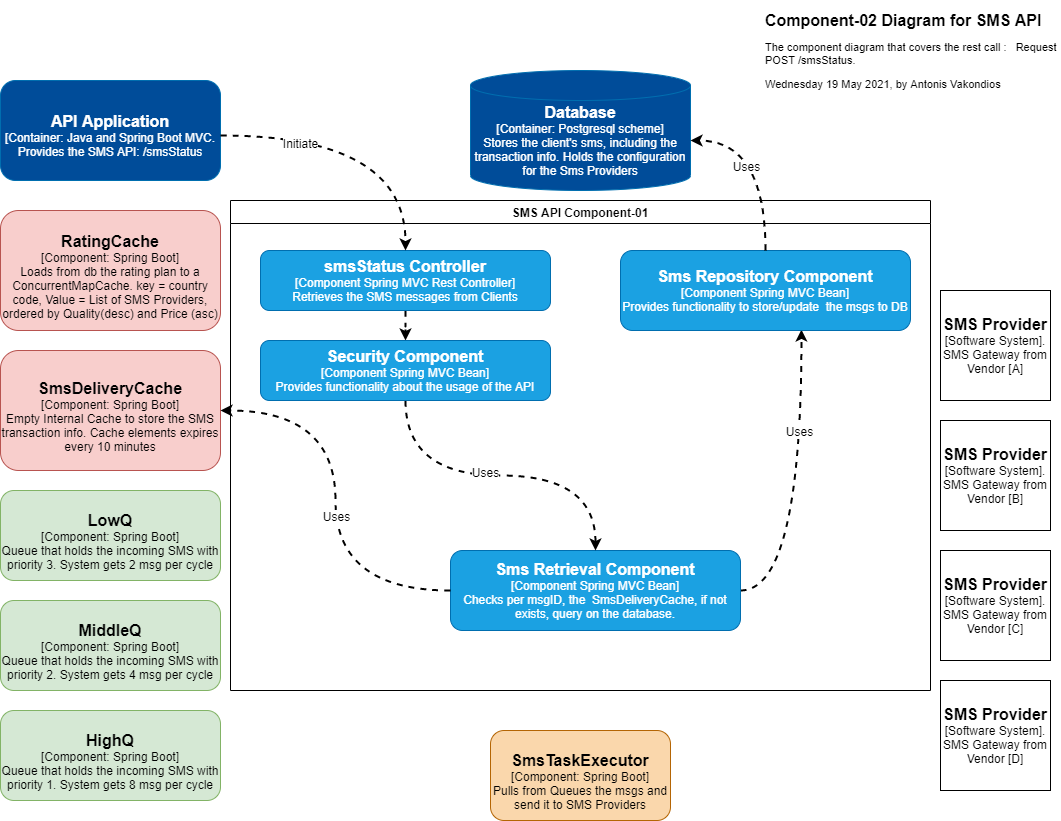

The diagram above was exported from draw.io. Its source (the exported page's mxGraphModel, read from the mxfile embedded in the PNG):
<mxGraphModel dx="1422" dy="743" grid="1" gridSize="10" guides="1" tooltips="1" connect="1" arrows="1" fold="1" page="1" pageScale="1" pageWidth="1100" pageHeight="850" background="#ffffff" math="0" shadow="0">
  <root>
    <mxCell id="0" />
    <mxCell id="1" parent="0" />
    <mxCell id="R8wEhseWFUWffGJAdalP-8" value="&lt;font style=&quot;font-size: 16px&quot;&gt;&lt;b&gt;Database&lt;/b&gt;&lt;/font&gt;&lt;br&gt;[Container: Postgresql scheme]&lt;br&gt;Stores the client's sms, including the transaction info. Holds the configuration for the Sms Providers" style="text;html=1;strokeColor=none;fillColor=none;align=center;verticalAlign=middle;whiteSpace=wrap;rounded=0;fontColor=#FFFFFF;" parent="1" vertex="1">
      <mxGeometry x="30" y="300" width="220" height="80" as="geometry" />
    </mxCell>
    <mxCell id="R8wEhseWFUWffGJAdalP-11" value="&lt;font style=&quot;font-size: 16px&quot;&gt;&lt;b&gt;Cache&lt;/b&gt;&lt;/font&gt;&lt;br&gt;[Container: Spring Boot Internal Cache]&lt;br&gt;Stores the client's sms, including the transaction info. Holds the rate plan of Vendors per country, quality and price." style="text;html=1;strokeColor=none;fillColor=none;align=center;verticalAlign=middle;whiteSpace=wrap;rounded=0;fontColor=#FFFFFF;" parent="1" vertex="1">
      <mxGeometry x="30" y="440" width="220" height="80" as="geometry" />
    </mxCell>
    <mxCell id="R8wEhseWFUWffGJAdalP-32" value="&lt;span style=&quot;font-size: 16px&quot;&gt;&lt;b&gt;Internal Queues&lt;/b&gt;&lt;/span&gt;&lt;br&gt;[Container: Spring Boot Internal Queue]&lt;br&gt;Stores the incoming SMS per SMS Priority (High, Middle, Low)" style="text;html=1;strokeColor=none;fillColor=none;align=center;verticalAlign=middle;whiteSpace=wrap;rounded=0;fontColor=#FFFFFF;" parent="1" vertex="1">
      <mxGeometry x="30" y="580" width="220" height="80" as="geometry" />
    </mxCell>
    <mxCell id="R8wEhseWFUWffGJAdalP-15" value="" style="rounded=1;whiteSpace=wrap;html=1;strokeColor=#006EAF;fontColor=#ffffff;fillColor=#004C99;" parent="1" vertex="1">
      <mxGeometry x="30" y="80" width="220" height="100" as="geometry" />
    </mxCell>
    <mxCell id="R8wEhseWFUWffGJAdalP-14" value="SMS API Component-01" style="swimlane;" parent="1" vertex="1">
      <mxGeometry x="260" y="200" width="700" height="490" as="geometry" />
    </mxCell>
    <mxCell id="pFln-YqtwbLcK7AGH-t1-4" style="edgeStyle=orthogonalEdgeStyle;curved=1;rounded=0;orthogonalLoop=1;jettySize=auto;html=1;dashed=1;strokeWidth=2;" edge="1" parent="R8wEhseWFUWffGJAdalP-14" source="zWxDEUG87fzF7147746I-4" target="pFln-YqtwbLcK7AGH-t1-3">
      <mxGeometry relative="1" as="geometry" />
    </mxCell>
    <mxCell id="zWxDEUG87fzF7147746I-4" value="&lt;font style=&quot;font-size: 16px&quot;&gt;&lt;b&gt;smsStatus Controller&lt;/b&gt;&lt;br&gt;&lt;/font&gt;[Component Spring MVC Rest Controller]&lt;br&gt;Retrieves the SMS messages from Clients" style="rounded=1;whiteSpace=wrap;html=1;fillColor=#1ba1e2;strokeColor=#006EAF;fontColor=#ffffff;" parent="R8wEhseWFUWffGJAdalP-14" vertex="1">
      <mxGeometry x="30" y="50" width="290" height="60" as="geometry" />
    </mxCell>
    <mxCell id="pFln-YqtwbLcK7AGH-t1-9" style="edgeStyle=orthogonalEdgeStyle;curved=1;rounded=0;orthogonalLoop=1;jettySize=auto;html=1;entryX=0.624;entryY=0.988;entryDx=0;entryDy=0;entryPerimeter=0;dashed=1;strokeWidth=2;exitX=1;exitY=0.5;exitDx=0;exitDy=0;" edge="1" parent="R8wEhseWFUWffGJAdalP-14" source="zWxDEUG87fzF7147746I-5" target="zWxDEUG87fzF7147746I-6">
      <mxGeometry relative="1" as="geometry" />
    </mxCell>
    <mxCell id="pFln-YqtwbLcK7AGH-t1-10" value="&lt;font style=&quot;font-size: 12px&quot;&gt;Uses&lt;/font&gt;" style="edgeLabel;html=1;align=center;verticalAlign=middle;resizable=0;points=[];" vertex="1" connectable="0" parent="pFln-YqtwbLcK7AGH-t1-9">
      <mxGeometry x="0.3728" y="2" relative="1" as="geometry">
        <mxPoint as="offset" />
      </mxGeometry>
    </mxCell>
    <mxCell id="zWxDEUG87fzF7147746I-5" value="&lt;font style=&quot;font-size: 16px&quot;&gt;&lt;b&gt;Sms Retrieval Component&lt;/b&gt;&lt;br&gt;&lt;/font&gt;[Component Spring MVC Bean]&lt;br&gt;Checks per msgID, the&amp;nbsp; SmsDeliveryCache, if not exists, query on the database." style="rounded=1;whiteSpace=wrap;html=1;fillColor=#1ba1e2;strokeColor=#006EAF;fontColor=#ffffff;" parent="R8wEhseWFUWffGJAdalP-14" vertex="1">
      <mxGeometry x="220" y="350" width="290" height="80" as="geometry" />
    </mxCell>
    <mxCell id="zWxDEUG87fzF7147746I-6" value="&lt;font style=&quot;font-size: 16px&quot;&gt;&lt;b&gt;Sms Repository Component&lt;br&gt;&lt;/b&gt;&lt;/font&gt;[Component Spring MVC Bean]&lt;br&gt;Provides functionality to store/update&amp;nbsp; the msgs to DB" style="rounded=1;whiteSpace=wrap;html=1;fillColor=#1ba1e2;strokeColor=#006EAF;fontColor=#ffffff;" parent="R8wEhseWFUWffGJAdalP-14" vertex="1">
      <mxGeometry x="390" y="50" width="290" height="80" as="geometry" />
    </mxCell>
    <mxCell id="pFln-YqtwbLcK7AGH-t1-5" style="edgeStyle=orthogonalEdgeStyle;curved=1;rounded=0;orthogonalLoop=1;jettySize=auto;html=1;dashed=1;strokeWidth=2;" edge="1" parent="R8wEhseWFUWffGJAdalP-14" source="pFln-YqtwbLcK7AGH-t1-3" target="zWxDEUG87fzF7147746I-5">
      <mxGeometry relative="1" as="geometry" />
    </mxCell>
    <mxCell id="pFln-YqtwbLcK7AGH-t1-6" value="&lt;font style=&quot;font-size: 12px&quot;&gt;Uses&lt;/font&gt;" style="edgeLabel;html=1;align=center;verticalAlign=middle;resizable=0;points=[];" vertex="1" connectable="0" parent="pFln-YqtwbLcK7AGH-t1-5">
      <mxGeometry x="-0.0941" y="4" relative="1" as="geometry">
        <mxPoint as="offset" />
      </mxGeometry>
    </mxCell>
    <mxCell id="pFln-YqtwbLcK7AGH-t1-3" value="&lt;font style=&quot;font-size: 16px&quot;&gt;&lt;b&gt;Security Component&lt;/b&gt;&lt;br&gt;&lt;/font&gt;[Component Spring MVC Bean]&lt;br&gt;Provides functionality about the usage of the API" style="rounded=1;whiteSpace=wrap;html=1;fillColor=#1ba1e2;strokeColor=#006EAF;fontColor=#ffffff;" vertex="1" parent="R8wEhseWFUWffGJAdalP-14">
      <mxGeometry x="30" y="140" width="290" height="60" as="geometry" />
    </mxCell>
    <mxCell id="R8wEhseWFUWffGJAdalP-4" value="&lt;h1 style=&quot;font-size: 16px&quot;&gt;&lt;font style=&quot;font-size: 16px&quot;&gt;Component-02 Diagram for SMS API&lt;/font&gt;&lt;/h1&gt;&lt;p style=&quot;font-size: 11px&quot;&gt;&lt;font style=&quot;font-size: 11px&quot;&gt;The component diagram that covers the rest&amp;nbsp;&lt;/font&gt;&lt;span&gt;call :&amp;nbsp; &amp;nbsp;&lt;/span&gt;&lt;span&gt;Request POST /smsStatus.&lt;/span&gt;&lt;/p&gt;&lt;p style=&quot;font-size: 11px&quot;&gt;&lt;font style=&quot;font-size: 11px&quot;&gt;Wednesday 19 May 2021, by Antonis Vakondios&lt;/font&gt;&lt;/p&gt;" style="text;html=1;strokeColor=none;fillColor=none;spacing=5;spacingTop=-20;whiteSpace=wrap;overflow=hidden;rounded=0;" parent="1" vertex="1">
      <mxGeometry x="790" y="10" width="300" height="90" as="geometry" />
    </mxCell>
    <mxCell id="R8wEhseWFUWffGJAdalP-17" value="" style="rounded=0;whiteSpace=wrap;html=1;" parent="1" vertex="1">
      <mxGeometry x="970" y="290" width="110" height="110" as="geometry" />
    </mxCell>
    <mxCell id="R8wEhseWFUWffGJAdalP-18" value="&lt;font style=&quot;font-size: 16px&quot;&gt;&lt;b&gt;SMS Provider&lt;/b&gt;&lt;/font&gt;&lt;br&gt;[Software System].&lt;br&gt;SMS Gateway from Vendor [A]" style="text;html=1;strokeColor=none;fillColor=none;align=center;verticalAlign=middle;whiteSpace=wrap;rounded=0;" parent="1" vertex="1">
      <mxGeometry x="970" y="305" width="110" height="80" as="geometry" />
    </mxCell>
    <mxCell id="R8wEhseWFUWffGJAdalP-19" value="" style="rounded=0;whiteSpace=wrap;html=1;" parent="1" vertex="1">
      <mxGeometry x="970" y="420" width="110" height="110" as="geometry" />
    </mxCell>
    <mxCell id="R8wEhseWFUWffGJAdalP-20" value="&lt;font style=&quot;font-size: 16px&quot;&gt;&lt;b&gt;SMS Provider&lt;/b&gt;&lt;/font&gt;&lt;br&gt;[Software System].&lt;br&gt;SMS Gateway from Vendor [B]" style="text;html=1;strokeColor=none;fillColor=none;align=center;verticalAlign=middle;whiteSpace=wrap;rounded=0;" parent="1" vertex="1">
      <mxGeometry x="970" y="435" width="110" height="80" as="geometry" />
    </mxCell>
    <mxCell id="R8wEhseWFUWffGJAdalP-21" value="" style="rounded=0;whiteSpace=wrap;html=1;" parent="1" vertex="1">
      <mxGeometry x="970" y="550" width="110" height="110" as="geometry" />
    </mxCell>
    <mxCell id="R8wEhseWFUWffGJAdalP-22" value="&lt;font style=&quot;font-size: 16px&quot;&gt;&lt;b&gt;SMS Provider&lt;/b&gt;&lt;/font&gt;&lt;br&gt;[Software System].&lt;br&gt;SMS Gateway from Vendor [C]" style="text;html=1;strokeColor=none;fillColor=none;align=center;verticalAlign=middle;whiteSpace=wrap;rounded=0;" parent="1" vertex="1">
      <mxGeometry x="970" y="565" width="110" height="80" as="geometry" />
    </mxCell>
    <mxCell id="R8wEhseWFUWffGJAdalP-23" value="" style="rounded=0;whiteSpace=wrap;html=1;" parent="1" vertex="1">
      <mxGeometry x="970" y="680" width="110" height="110" as="geometry" />
    </mxCell>
    <mxCell id="R8wEhseWFUWffGJAdalP-24" value="&lt;font style=&quot;font-size: 16px&quot;&gt;&lt;b&gt;SMS Provider&lt;/b&gt;&lt;/font&gt;&lt;br&gt;[Software System].&lt;br&gt;SMS Gateway from Vendor [D]" style="text;html=1;strokeColor=none;fillColor=none;align=center;verticalAlign=middle;whiteSpace=wrap;rounded=0;" parent="1" vertex="1">
      <mxGeometry x="970" y="695" width="110" height="80" as="geometry" />
    </mxCell>
    <mxCell id="pFln-YqtwbLcK7AGH-t1-1" style="edgeStyle=orthogonalEdgeStyle;rounded=0;orthogonalLoop=1;jettySize=auto;html=1;curved=1;dashed=1;strokeWidth=2;" edge="1" parent="1" source="R8wEhseWFUWffGJAdalP-16" target="zWxDEUG87fzF7147746I-4">
      <mxGeometry relative="1" as="geometry" />
    </mxCell>
    <mxCell id="pFln-YqtwbLcK7AGH-t1-2" value="&lt;font style=&quot;font-size: 12px&quot;&gt;Initiate&lt;/font&gt;" style="edgeLabel;html=1;align=center;verticalAlign=middle;resizable=0;points=[];" vertex="1" connectable="0" parent="pFln-YqtwbLcK7AGH-t1-1">
      <mxGeometry x="-0.4733" y="-7" relative="1" as="geometry">
        <mxPoint as="offset" />
      </mxGeometry>
    </mxCell>
    <mxCell id="R8wEhseWFUWffGJAdalP-16" value="&lt;font style=&quot;font-size: 16px&quot;&gt;&lt;b&gt;API Application&lt;/b&gt;&lt;/font&gt;&lt;br&gt;[Container: Java and Spring Boot MVC.&lt;br&gt;Provides the SMS API: /smsStatus" style="text;html=1;strokeColor=none;fillColor=none;align=center;verticalAlign=middle;whiteSpace=wrap;rounded=0;fontColor=#FFFFFF;" parent="1" vertex="1">
      <mxGeometry x="30" y="95" width="220" height="80" as="geometry" />
    </mxCell>
    <mxCell id="CLhdZ-o2QyZ6kHCd9LFM-2" value="&lt;pre style=&quot;background-color: #2b2b2b ; color: #a9b7c6 ; font-family: &amp;#34;segoe ui&amp;#34; ; font-size: 9 0pt&quot;&gt;&lt;/pre&gt;&lt;div&gt;&lt;/div&gt;&lt;span style=&quot;font-size: 16px&quot;&gt;&lt;b&gt;RatingCache&lt;br&gt;&lt;/b&gt;&lt;/span&gt;[Component: Spring Boot]&lt;br&gt;Loads from db the rating plan to a ConcurrentMapCache. key = country code, Value = List of SMS Providers, ordered by Quality(desc) and Price (asc)" style="rounded=1;whiteSpace=wrap;html=1;fillColor=#f8cecc;strokeColor=#b85450;" parent="1" vertex="1">
      <mxGeometry x="30" y="210" width="220" height="120" as="geometry" />
    </mxCell>
    <mxCell id="CLhdZ-o2QyZ6kHCd9LFM-9" value="&lt;pre style=&quot;background-color: #2b2b2b ; color: #a9b7c6 ; font-family: &amp;#34;segoe ui&amp;#34; ; font-size: 9 0pt&quot;&gt;&lt;/pre&gt;&lt;div&gt;&lt;/div&gt;&lt;span style=&quot;font-size: 16px&quot;&gt;&lt;b&gt;SmsDeliveryCache&lt;br&gt;&lt;/b&gt;&lt;/span&gt;[Component: Spring Boot]&lt;br&gt;Empty Internal Cache to store the SMS transaction info. Cache elements expires every 10 minutes" style="rounded=1;whiteSpace=wrap;html=1;fillColor=#f8cecc;strokeColor=#b85450;" parent="1" vertex="1">
      <mxGeometry x="30" y="350" width="220" height="120" as="geometry" />
    </mxCell>
    <mxCell id="CLhdZ-o2QyZ6kHCd9LFM-15" value="&lt;pre style=&quot;background-color: #2b2b2b ; color: #a9b7c6 ; font-family: &amp;#34;segoe ui&amp;#34; ; font-size: 9 0pt&quot;&gt;&lt;/pre&gt;&lt;div&gt;&lt;font style=&quot;font-size: 16px&quot;&gt;&lt;b&gt;LowQ&lt;/b&gt;&lt;/font&gt;&lt;/div&gt;[Component: Spring Boot]&lt;br&gt;Queue that holds the incoming SMS with priority 3. System gets 2 msg per cycle" style="rounded=1;whiteSpace=wrap;html=1;fillColor=#d5e8d4;strokeColor=#82b366;" parent="1" vertex="1">
      <mxGeometry x="30" y="490" width="220" height="90" as="geometry" />
    </mxCell>
    <mxCell id="CLhdZ-o2QyZ6kHCd9LFM-16" value="&lt;pre style=&quot;background-color: #2b2b2b ; color: #a9b7c6 ; font-family: &amp;#34;segoe ui&amp;#34; ; font-size: 9 0pt&quot;&gt;&lt;/pre&gt;&lt;div&gt;&lt;font style=&quot;font-size: 16px&quot;&gt;&lt;b&gt;MiddleQ&lt;/b&gt;&lt;/font&gt;&lt;/div&gt;[Component: Spring Boot]&lt;br&gt;Queue that holds the incoming SMS with priority 2. System gets 4 msg per cycle" style="rounded=1;whiteSpace=wrap;html=1;fillColor=#d5e8d4;strokeColor=#82b366;" parent="1" vertex="1">
      <mxGeometry x="30" y="600" width="220" height="90" as="geometry" />
    </mxCell>
    <mxCell id="CLhdZ-o2QyZ6kHCd9LFM-17" value="&lt;pre style=&quot;background-color: #2b2b2b ; color: #a9b7c6 ; font-family: &amp;#34;segoe ui&amp;#34; ; font-size: 9 0pt&quot;&gt;&lt;/pre&gt;&lt;div&gt;&lt;font style=&quot;font-size: 16px&quot;&gt;&lt;b&gt;HighQ&lt;/b&gt;&lt;/font&gt;&lt;/div&gt;[Component: Spring Boot]&lt;br&gt;Queue that holds the incoming SMS with priority 1. System gets 8 msg per cycle" style="rounded=1;whiteSpace=wrap;html=1;fillColor=#d5e8d4;strokeColor=#82b366;" parent="1" vertex="1">
      <mxGeometry x="30" y="710" width="220" height="90" as="geometry" />
    </mxCell>
    <mxCell id="zWxDEUG87fzF7147746I-2" value="" style="shape=cylinder3;whiteSpace=wrap;html=1;boundedLbl=1;backgroundOutline=1;size=15;strokeColor=#006EAF;fontColor=#ffffff;fillColor=#004C99;" parent="1" vertex="1">
      <mxGeometry x="500" y="70" width="220" height="120" as="geometry" />
    </mxCell>
    <mxCell id="zWxDEUG87fzF7147746I-3" value="&lt;font style=&quot;font-size: 16px&quot;&gt;&lt;b&gt;Database&lt;/b&gt;&lt;/font&gt;&lt;br&gt;[Container: Postgresql scheme]&lt;br&gt;Stores the client's sms, including the transaction info. Holds the configuration for the Sms Providers" style="text;html=1;strokeColor=none;fillColor=none;align=center;verticalAlign=middle;whiteSpace=wrap;rounded=0;fontColor=#FFFFFF;" parent="1" vertex="1">
      <mxGeometry x="500" y="100" width="220" height="80" as="geometry" />
    </mxCell>
    <mxCell id="zWxDEUG87fzF7147746I-34" value="&lt;pre style=&quot;background-color: #2b2b2b ; color: #a9b7c6 ; font-family: &amp;#34;segoe ui&amp;#34; ; font-size: 9 0pt&quot;&gt;&lt;/pre&gt;&lt;div&gt;&lt;font style=&quot;font-size: 16px&quot;&gt;&lt;b&gt;SmsTaskExecutor&lt;/b&gt;&lt;/font&gt;&lt;/div&gt;[Component: Spring Boot]&lt;br&gt;Pulls from Queues the msgs and send it to SMS Providers" style="rounded=1;whiteSpace=wrap;html=1;fillColor=#fad7ac;strokeColor=#b46504;" parent="1" vertex="1">
      <mxGeometry x="520" y="730" width="180" height="90" as="geometry" />
    </mxCell>
    <mxCell id="pFln-YqtwbLcK7AGH-t1-7" style="edgeStyle=orthogonalEdgeStyle;curved=1;rounded=0;orthogonalLoop=1;jettySize=auto;html=1;entryX=1;entryY=0.5;entryDx=0;entryDy=0;dashed=1;strokeWidth=2;" edge="1" parent="1" source="zWxDEUG87fzF7147746I-5" target="CLhdZ-o2QyZ6kHCd9LFM-9">
      <mxGeometry relative="1" as="geometry" />
    </mxCell>
    <mxCell id="pFln-YqtwbLcK7AGH-t1-8" value="&lt;font style=&quot;font-size: 12px&quot;&gt;Uses&lt;/font&gt;" style="edgeLabel;html=1;align=center;verticalAlign=middle;resizable=0;points=[];" vertex="1" connectable="0" parent="pFln-YqtwbLcK7AGH-t1-7">
      <mxGeometry x="-0.0732" relative="1" as="geometry">
        <mxPoint as="offset" />
      </mxGeometry>
    </mxCell>
    <mxCell id="pFln-YqtwbLcK7AGH-t1-11" style="edgeStyle=orthogonalEdgeStyle;curved=1;rounded=0;orthogonalLoop=1;jettySize=auto;html=1;entryX=1;entryY=0.5;entryDx=0;entryDy=0;dashed=1;strokeWidth=2;" edge="1" parent="1" source="zWxDEUG87fzF7147746I-6" target="zWxDEUG87fzF7147746I-3">
      <mxGeometry relative="1" as="geometry" />
    </mxCell>
    <mxCell id="pFln-YqtwbLcK7AGH-t1-12" value="&lt;font style=&quot;font-size: 12px&quot;&gt;Uses&lt;/font&gt;" style="edgeLabel;html=1;align=center;verticalAlign=middle;resizable=0;points=[];" vertex="1" connectable="0" parent="pFln-YqtwbLcK7AGH-t1-11">
      <mxGeometry x="-0.0811" y="20" relative="1" as="geometry">
        <mxPoint as="offset" />
      </mxGeometry>
    </mxCell>
  </root>
</mxGraphModel>